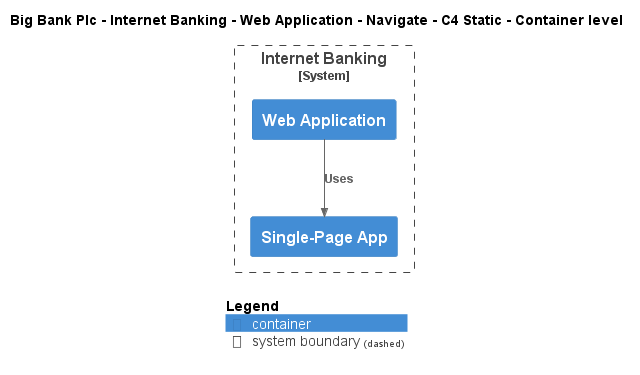

The diagram above was rendered by PlantUML. Its source (embedded in the PNG):
@startuml
!include ..\..\..\..\..\..\..\.c4s\C4_Container.puml

AddElementTag("c4interflow:lifecycle:new", $bgColor=green, $fontColor=#ffffff, $borderColor=green, $shadowing="False")
AddElementTag("c4interflow:lifecycle:changed", $bgColor=orange, $fontColor=#ffffff, $borderColor=orange, $shadowing="False")
AddElementTag("c4interflow:lifecycle:removed", $bgColor=red, $fontColor=#ffffff, $borderColor=red, $shadowing="False")

AddRelTag("c4interflow:lifecycle:new", $textColor=green, $lineColor=green)
AddRelTag("c4interflow:lifecycle:changed", $textColor=orange, $lineColor=orange)
AddRelTag("c4interflow:lifecycle:removed", $textColor=red, $lineColor=red)

SHOW_PERSON_PORTRAIT()
LAYOUT_TOP_DOWN()

skinparam linetype polyline

title Big Bank Plc - Internet Banking - Web Application - Navigate - C4 Static - Container level


System_Boundary(BigBankPlc.SoftwareSystems.InternetBanking, "Internet Banking") {
    Container(BigBankPlc.SoftwareSystems.InternetBanking.Containers.WebApplication, "Web Application", "", "")
    Container(BigBankPlc.SoftwareSystems.InternetBanking.Containers.SinglePageApp, "Single-Page App", "", "")
}

Rel(BigBankPlc.SoftwareSystems.InternetBanking.Containers.WebApplication, BigBankPlc.SoftwareSystems.InternetBanking.Containers.SinglePageApp, "Uses")


SHOW_LEGEND()
@enduml